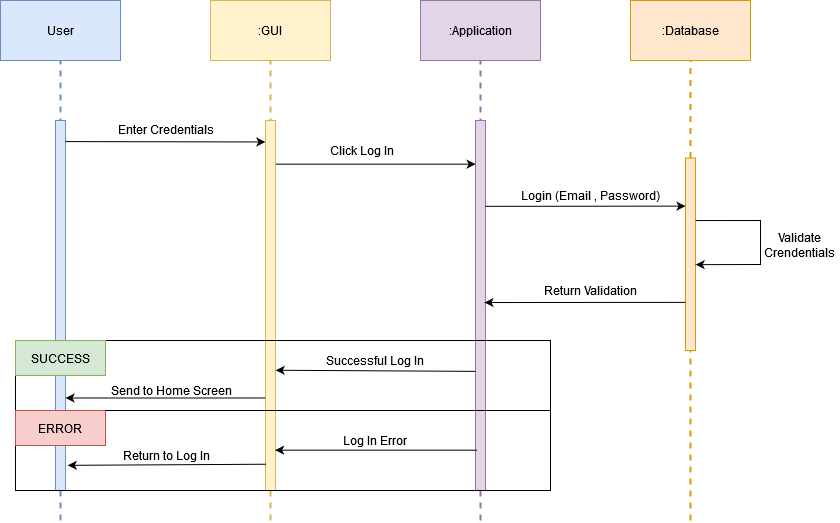

The diagram above was exported from draw.io. Its source (the exported page's mxGraphModel, read from the mxfile embedded in the PNG):
<mxGraphModel dx="1434" dy="754" grid="0" gridSize="10" guides="1" tooltips="1" connect="1" arrows="1" fold="1" page="1" pageScale="1" pageWidth="1100" pageHeight="850" math="0" shadow="0">
  <root>
    <mxCell id="0" />
    <mxCell id="1" parent="0" />
    <mxCell id="wtLVXQmWvV4LDOo0pLmO-1" value="User" style="rounded=0;whiteSpace=wrap;html=1;fillColor=#dae8fc;strokeColor=#6c8ebf;" parent="1" vertex="1">
      <mxGeometry x="100" y="120" width="120" height="60" as="geometry" />
    </mxCell>
    <mxCell id="wtLVXQmWvV4LDOo0pLmO-2" value=":GUI" style="rounded=0;whiteSpace=wrap;html=1;fillColor=#fff2cc;strokeColor=#d6b656;" parent="1" vertex="1">
      <mxGeometry x="310" y="120" width="120" height="60" as="geometry" />
    </mxCell>
    <mxCell id="wtLVXQmWvV4LDOo0pLmO-3" value="" style="endArrow=none;dashed=1;html=1;rounded=0;entryX=0.5;entryY=1;entryDx=0;entryDy=0;fillColor=#dae8fc;strokeColor=#6c8ebf;strokeWidth=2;" parent="1" target="wtLVXQmWvV4LDOo0pLmO-1" edge="1">
      <mxGeometry width="50" height="50" relative="1" as="geometry">
        <mxPoint x="160" y="640" as="sourcePoint" />
        <mxPoint x="280" y="270" as="targetPoint" />
      </mxGeometry>
    </mxCell>
    <mxCell id="wtLVXQmWvV4LDOo0pLmO-4" value=":Application" style="rounded=0;whiteSpace=wrap;html=1;fillColor=#e1d5e7;strokeColor=#9673a6;" parent="1" vertex="1">
      <mxGeometry x="520" y="120" width="120" height="60" as="geometry" />
    </mxCell>
    <mxCell id="wtLVXQmWvV4LDOo0pLmO-5" value=":Database" style="rounded=0;whiteSpace=wrap;html=1;fillColor=#ffe6cc;strokeColor=#d79b00;" parent="1" vertex="1">
      <mxGeometry x="730" y="120" width="120" height="60" as="geometry" />
    </mxCell>
    <mxCell id="wtLVXQmWvV4LDOo0pLmO-8" value="" style="endArrow=none;dashed=1;html=1;rounded=0;entryX=0.5;entryY=1;entryDx=0;entryDy=0;fillColor=#fff2cc;strokeColor=#d6b656;strokeWidth=2;" parent="1" target="wtLVXQmWvV4LDOo0pLmO-2" edge="1">
      <mxGeometry width="50" height="50" relative="1" as="geometry">
        <mxPoint x="370" y="640" as="sourcePoint" />
        <mxPoint x="170" y="190" as="targetPoint" />
      </mxGeometry>
    </mxCell>
    <mxCell id="wtLVXQmWvV4LDOo0pLmO-9" value="" style="endArrow=none;dashed=1;html=1;rounded=0;entryX=0.5;entryY=1;entryDx=0;entryDy=0;fillColor=#e1d5e7;strokeColor=#9673a6;strokeWidth=2;" parent="1" target="wtLVXQmWvV4LDOo0pLmO-4" edge="1">
      <mxGeometry width="50" height="50" relative="1" as="geometry">
        <mxPoint x="580" y="640" as="sourcePoint" />
        <mxPoint x="380" y="190" as="targetPoint" />
      </mxGeometry>
    </mxCell>
    <mxCell id="wtLVXQmWvV4LDOo0pLmO-10" value="" style="endArrow=none;dashed=1;html=1;rounded=0;entryX=0.5;entryY=1;entryDx=0;entryDy=0;fillColor=#ffe6cc;strokeColor=#d79b00;strokeWidth=2;" parent="1" source="wtLVXQmWvV4LDOo0pLmO-20" target="wtLVXQmWvV4LDOo0pLmO-5" edge="1">
      <mxGeometry width="50" height="50" relative="1" as="geometry">
        <mxPoint x="790" y="610" as="sourcePoint" />
        <mxPoint x="390" y="200" as="targetPoint" />
      </mxGeometry>
    </mxCell>
    <mxCell id="wtLVXQmWvV4LDOo0pLmO-11" value="" style="rounded=0;whiteSpace=wrap;html=1;fillColor=#dae8fc;strokeColor=#6c8ebf;" parent="1" vertex="1">
      <mxGeometry x="155" y="240" width="10" height="370" as="geometry" />
    </mxCell>
    <mxCell id="wtLVXQmWvV4LDOo0pLmO-12" value="" style="rounded=0;whiteSpace=wrap;html=1;fillColor=#fff2cc;strokeColor=#d6b656;" parent="1" vertex="1">
      <mxGeometry x="365" y="240" width="10" height="370" as="geometry" />
    </mxCell>
    <mxCell id="wtLVXQmWvV4LDOo0pLmO-13" value="" style="endArrow=classic;html=1;rounded=0;exitX=0.991;exitY=0.057;exitDx=0;exitDy=0;exitPerimeter=0;entryX=-0.012;entryY=0.058;entryDx=0;entryDy=0;entryPerimeter=0;" parent="1" source="wtLVXQmWvV4LDOo0pLmO-11" target="wtLVXQmWvV4LDOo0pLmO-12" edge="1">
      <mxGeometry width="50" height="50" relative="1" as="geometry">
        <mxPoint x="168" y="256" as="sourcePoint" />
        <mxPoint x="360" y="260" as="targetPoint" />
      </mxGeometry>
    </mxCell>
    <mxCell id="wtLVXQmWvV4LDOo0pLmO-14" value="&lt;div align=&quot;center&quot;&gt;&lt;span style=&quot;white-space: pre;&quot;&gt; &lt;/span&gt;Click Log In&lt;/div&gt;" style="text;html=1;strokeColor=none;fillColor=none;align=center;verticalAlign=middle;whiteSpace=wrap;rounded=0;" parent="1" vertex="1">
      <mxGeometry x="400" y="255" width="120" height="30" as="geometry" />
    </mxCell>
    <mxCell id="wtLVXQmWvV4LDOo0pLmO-19" value="" style="rounded=0;whiteSpace=wrap;html=1;fillColor=#e1d5e7;strokeColor=#9673a6;" parent="1" vertex="1">
      <mxGeometry x="575" y="240" width="10" height="370" as="geometry" />
    </mxCell>
    <mxCell id="wtLVXQmWvV4LDOo0pLmO-21" value="" style="endArrow=none;dashed=1;html=1;rounded=0;entryX=0.5;entryY=1;entryDx=0;entryDy=0;fillColor=#ffe6cc;strokeColor=#d79b00;strokeWidth=2;" parent="1" target="wtLVXQmWvV4LDOo0pLmO-20" edge="1">
      <mxGeometry width="50" height="50" relative="1" as="geometry">
        <mxPoint x="790" y="640" as="sourcePoint" />
        <mxPoint x="790" y="180" as="targetPoint" />
      </mxGeometry>
    </mxCell>
    <mxCell id="wtLVXQmWvV4LDOo0pLmO-20" value="" style="rounded=0;whiteSpace=wrap;html=1;fillColor=#ffe6cc;strokeColor=#d79b00;" parent="1" vertex="1">
      <mxGeometry x="785" y="277.5" width="10" height="192.5" as="geometry" />
    </mxCell>
    <mxCell id="wtLVXQmWvV4LDOo0pLmO-22" value="" style="endArrow=classic;html=1;rounded=0;entryX=0.014;entryY=0.118;entryDx=0;entryDy=0;entryPerimeter=0;exitX=1.041;exitY=0.118;exitDx=0;exitDy=0;exitPerimeter=0;" parent="1" source="wtLVXQmWvV4LDOo0pLmO-12" target="wtLVXQmWvV4LDOo0pLmO-19" edge="1">
      <mxGeometry width="50" height="50" relative="1" as="geometry">
        <mxPoint x="380" y="280" as="sourcePoint" />
        <mxPoint x="570" y="260" as="targetPoint" />
      </mxGeometry>
    </mxCell>
    <mxCell id="wtLVXQmWvV4LDOo0pLmO-23" value="Enter Credentials" style="text;html=1;strokeColor=none;fillColor=none;align=center;verticalAlign=middle;whiteSpace=wrap;rounded=0;" parent="1" vertex="1">
      <mxGeometry x="206" y="234" width="120" height="30" as="geometry" />
    </mxCell>
    <mxCell id="wtLVXQmWvV4LDOo0pLmO-24" value="" style="endArrow=none;html=1;rounded=0;entryX=0;entryY=0.5;entryDx=0;entryDy=0;exitX=1;exitY=0;exitDx=0;exitDy=0;" parent="1" source="wtLVXQmWvV4LDOo0pLmO-17" target="wtLVXQmWvV4LDOo0pLmO-17" edge="1">
      <mxGeometry width="50" height="50" relative="1" as="geometry">
        <mxPoint x="115" y="570" as="sourcePoint" />
        <mxPoint x="40" y="480" as="targetPoint" />
        <Array as="points">
          <mxPoint x="650" y="460" />
          <mxPoint x="650" y="610" />
          <mxPoint x="115" y="610" />
        </Array>
      </mxGeometry>
    </mxCell>
    <mxCell id="wtLVXQmWvV4LDOo0pLmO-18" value="ERROR" style="rounded=0;whiteSpace=wrap;html=1;fillColor=#f8cecc;strokeColor=#b85450;" parent="1" vertex="1">
      <mxGeometry x="115" y="530" width="90" height="35" as="geometry" />
    </mxCell>
    <mxCell id="wtLVXQmWvV4LDOo0pLmO-17" value="SUCCESS" style="rounded=0;whiteSpace=wrap;html=1;fillColor=#d5e8d4;strokeColor=#82b366;" parent="1" vertex="1">
      <mxGeometry x="115" y="460" width="90" height="35" as="geometry" />
    </mxCell>
    <mxCell id="wtLVXQmWvV4LDOo0pLmO-25" value="" style="endArrow=none;html=1;rounded=0;exitX=1;exitY=0;exitDx=0;exitDy=0;" parent="1" source="wtLVXQmWvV4LDOo0pLmO-18" edge="1">
      <mxGeometry width="50" height="50" relative="1" as="geometry">
        <mxPoint x="230" y="560" as="sourcePoint" />
        <mxPoint x="650" y="530" as="targetPoint" />
      </mxGeometry>
    </mxCell>
    <mxCell id="wtLVXQmWvV4LDOo0pLmO-26" value="" style="endArrow=classic;html=1;rounded=0;entryX=0;entryY=0.25;entryDx=0;entryDy=0;exitX=0.98;exitY=0.232;exitDx=0;exitDy=0;exitPerimeter=0;" parent="1" source="wtLVXQmWvV4LDOo0pLmO-19" target="wtLVXQmWvV4LDOo0pLmO-20" edge="1">
      <mxGeometry width="50" height="50" relative="1" as="geometry">
        <mxPoint x="590" y="326" as="sourcePoint" />
        <mxPoint x="650" y="320" as="targetPoint" />
      </mxGeometry>
    </mxCell>
    <mxCell id="wtLVXQmWvV4LDOo0pLmO-27" value="Login (Email , Password)" style="text;html=1;strokeColor=none;fillColor=none;align=center;verticalAlign=middle;whiteSpace=wrap;rounded=0;" parent="1" vertex="1">
      <mxGeometry x="612.5" y="300" width="155" height="30" as="geometry" />
    </mxCell>
    <mxCell id="wtLVXQmWvV4LDOo0pLmO-28" value="" style="endArrow=classic;html=1;rounded=0;entryX=1.014;entryY=0.554;entryDx=0;entryDy=0;entryPerimeter=0;exitX=1.014;exitY=0.325;exitDx=0;exitDy=0;exitPerimeter=0;" parent="1" source="wtLVXQmWvV4LDOo0pLmO-20" target="wtLVXQmWvV4LDOo0pLmO-20" edge="1">
      <mxGeometry width="50" height="50" relative="1" as="geometry">
        <mxPoint x="800" y="340" as="sourcePoint" />
        <mxPoint x="870" y="290" as="targetPoint" />
        <Array as="points">
          <mxPoint x="860" y="340" />
          <mxPoint x="860" y="384" />
        </Array>
      </mxGeometry>
    </mxCell>
    <mxCell id="wtLVXQmWvV4LDOo0pLmO-29" value="Validate Crendentials" style="text;html=1;strokeColor=none;fillColor=none;align=center;verticalAlign=middle;whiteSpace=wrap;rounded=0;" parent="1" vertex="1">
      <mxGeometry x="859" y="350" width="80" height="30" as="geometry" />
    </mxCell>
    <mxCell id="wtLVXQmWvV4LDOo0pLmO-30" value="" style="endArrow=classic;html=1;rounded=0;exitX=0;exitY=0.75;exitDx=0;exitDy=0;entryX=0.9;entryY=0.492;entryDx=0;entryDy=0;entryPerimeter=0;" parent="1" source="wtLVXQmWvV4LDOo0pLmO-20" target="wtLVXQmWvV4LDOo0pLmO-19" edge="1">
      <mxGeometry width="50" height="50" relative="1" as="geometry">
        <mxPoint x="690" y="420" as="sourcePoint" />
        <mxPoint x="740" y="370" as="targetPoint" />
      </mxGeometry>
    </mxCell>
    <mxCell id="wtLVXQmWvV4LDOo0pLmO-31" value="Return Validation" style="text;html=1;strokeColor=none;fillColor=none;align=center;verticalAlign=middle;whiteSpace=wrap;rounded=0;" parent="1" vertex="1">
      <mxGeometry x="625" y="395" width="130" height="30" as="geometry" />
    </mxCell>
    <mxCell id="wtLVXQmWvV4LDOo0pLmO-32" value="" style="endArrow=classic;html=1;rounded=0;exitX=0.014;exitY=0.678;exitDx=0;exitDy=0;exitPerimeter=0;entryX=1.02;entryY=0.675;entryDx=0;entryDy=0;entryPerimeter=0;" parent="1" source="wtLVXQmWvV4LDOo0pLmO-19" target="wtLVXQmWvV4LDOo0pLmO-12" edge="1">
      <mxGeometry width="50" height="50" relative="1" as="geometry">
        <mxPoint x="450" y="400" as="sourcePoint" />
        <mxPoint x="420" y="480" as="targetPoint" />
      </mxGeometry>
    </mxCell>
    <mxCell id="wtLVXQmWvV4LDOo0pLmO-33" value="" style="endArrow=classic;html=1;rounded=0;exitX=0;exitY=0.75;exitDx=0;exitDy=0;entryX=1;entryY=0.75;entryDx=0;entryDy=0;" parent="1" source="wtLVXQmWvV4LDOo0pLmO-12" target="wtLVXQmWvV4LDOo0pLmO-11" edge="1">
      <mxGeometry width="50" height="50" relative="1" as="geometry">
        <mxPoint x="300" y="430" as="sourcePoint" />
        <mxPoint x="350" y="380" as="targetPoint" />
      </mxGeometry>
    </mxCell>
    <mxCell id="wtLVXQmWvV4LDOo0pLmO-34" value="" style="endArrow=classic;html=1;rounded=0;exitX=0.152;exitY=0.891;exitDx=0;exitDy=0;exitPerimeter=0;entryX=0.962;entryY=0.891;entryDx=0;entryDy=0;entryPerimeter=0;" parent="1" source="wtLVXQmWvV4LDOo0pLmO-19" target="wtLVXQmWvV4LDOo0pLmO-12" edge="1">
      <mxGeometry width="50" height="50" relative="1" as="geometry">
        <mxPoint x="440" y="400" as="sourcePoint" />
        <mxPoint x="400" y="550" as="targetPoint" />
      </mxGeometry>
    </mxCell>
    <mxCell id="wtLVXQmWvV4LDOo0pLmO-35" value="" style="endArrow=classic;html=1;rounded=0;exitX=0.057;exitY=0.929;exitDx=0;exitDy=0;exitPerimeter=0;entryX=1.229;entryY=0.932;entryDx=0;entryDy=0;entryPerimeter=0;" parent="1" source="wtLVXQmWvV4LDOo0pLmO-12" target="wtLVXQmWvV4LDOo0pLmO-11" edge="1">
      <mxGeometry width="50" height="50" relative="1" as="geometry">
        <mxPoint x="260" y="570" as="sourcePoint" />
        <mxPoint x="310" y="520" as="targetPoint" />
      </mxGeometry>
    </mxCell>
    <mxCell id="wtLVXQmWvV4LDOo0pLmO-36" value="Successful Log In" style="text;html=1;strokeColor=none;fillColor=none;align=center;verticalAlign=middle;whiteSpace=wrap;rounded=0;" parent="1" vertex="1">
      <mxGeometry x="410" y="465" width="130" height="30" as="geometry" />
    </mxCell>
    <mxCell id="wtLVXQmWvV4LDOo0pLmO-37" value="Send to Home Screen" style="text;html=1;strokeColor=none;fillColor=none;align=center;verticalAlign=middle;whiteSpace=wrap;rounded=0;" parent="1" vertex="1">
      <mxGeometry x="206" y="495" width="130" height="30" as="geometry" />
    </mxCell>
    <mxCell id="wtLVXQmWvV4LDOo0pLmO-38" value="Log In Error" style="text;html=1;strokeColor=none;fillColor=none;align=center;verticalAlign=middle;whiteSpace=wrap;rounded=0;" parent="1" vertex="1">
      <mxGeometry x="420" y="545" width="110" height="30" as="geometry" />
    </mxCell>
    <mxCell id="wtLVXQmWvV4LDOo0pLmO-39" value="Return to Log In" style="text;html=1;strokeColor=none;fillColor=none;align=center;verticalAlign=middle;whiteSpace=wrap;rounded=0;" parent="1" vertex="1">
      <mxGeometry x="206" y="560" width="120" height="30" as="geometry" />
    </mxCell>
  </root>
</mxGraphModel>